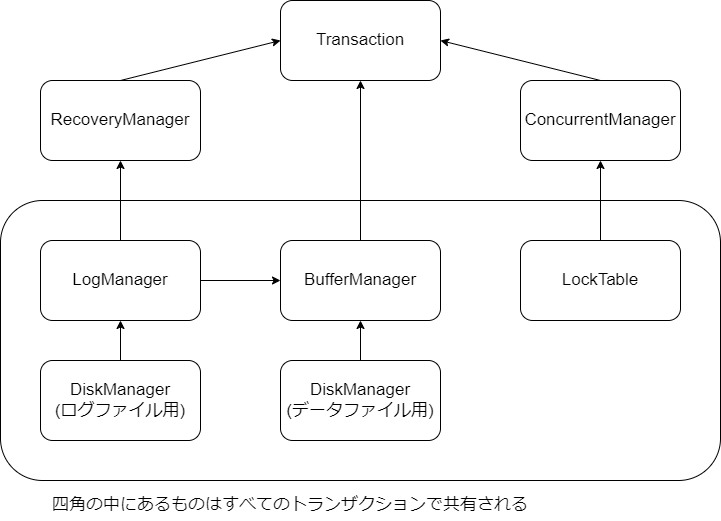

The diagram above was exported from draw.io. Its source (the exported page's mxGraphModel, read from the mxfile embedded in the PNG):
<mxGraphModel dx="1216" dy="504" grid="1" gridSize="10" guides="1" tooltips="1" connect="1" arrows="1" fold="1" page="1" pageScale="1" pageWidth="827" pageHeight="1169" math="0" shadow="0">
  <root>
    <mxCell id="0" />
    <mxCell id="1" parent="0" />
    <mxCell id="7" value="" style="rounded=1;whiteSpace=wrap;html=1;" parent="1" vertex="1">
      <mxGeometry x="40" y="240" width="720" height="280" as="geometry" />
    </mxCell>
    <mxCell id="2" value="&lt;font style=&quot;font-size: 17px;&quot;&gt;DiskManager&lt;br&gt;(ログファイル用)&lt;/font&gt;" style="rounded=1;whiteSpace=wrap;html=1;" parent="1" vertex="1">
      <mxGeometry x="80" y="400" width="160" height="80" as="geometry" />
    </mxCell>
    <mxCell id="3" value="&lt;font style=&quot;font-size: 17px;&quot;&gt;DiskManager&lt;br&gt;(データファイル用)&lt;/font&gt;" style="rounded=1;whiteSpace=wrap;html=1;" parent="1" vertex="1">
      <mxGeometry x="320" y="400" width="160" height="80" as="geometry" />
    </mxCell>
    <mxCell id="4" value="&lt;font style=&quot;font-size: 17px;&quot;&gt;LogManager&lt;/font&gt;" style="rounded=1;whiteSpace=wrap;html=1;" parent="1" vertex="1">
      <mxGeometry x="80" y="280" width="160" height="80" as="geometry" />
    </mxCell>
    <mxCell id="5" value="&lt;font style=&quot;font-size: 17px;&quot;&gt;BufferManager&lt;/font&gt;" style="rounded=1;whiteSpace=wrap;html=1;" parent="1" vertex="1">
      <mxGeometry x="320" y="280" width="160" height="80" as="geometry" />
    </mxCell>
    <mxCell id="6" value="&lt;font style=&quot;font-size: 17px;&quot;&gt;LockTable&lt;/font&gt;" style="rounded=1;whiteSpace=wrap;html=1;" parent="1" vertex="1">
      <mxGeometry x="560" y="280" width="160" height="80" as="geometry" />
    </mxCell>
    <mxCell id="8" value="" style="endArrow=classic;html=1;exitX=0.5;exitY=0;exitDx=0;exitDy=0;entryX=0.5;entryY=1;entryDx=0;entryDy=0;" parent="1" source="2" target="4" edge="1">
      <mxGeometry width="50" height="50" relative="1" as="geometry">
        <mxPoint x="390" y="350" as="sourcePoint" />
        <mxPoint x="440" y="300" as="targetPoint" />
      </mxGeometry>
    </mxCell>
    <mxCell id="9" value="" style="endArrow=classic;html=1;entryX=0.5;entryY=1;entryDx=0;entryDy=0;" parent="1" source="3" target="5" edge="1">
      <mxGeometry width="50" height="50" relative="1" as="geometry">
        <mxPoint x="390" y="350" as="sourcePoint" />
        <mxPoint x="440" y="300" as="targetPoint" />
      </mxGeometry>
    </mxCell>
    <mxCell id="10" value="" style="endArrow=classic;html=1;exitX=1;exitY=0.5;exitDx=0;exitDy=0;entryX=0;entryY=0.5;entryDx=0;entryDy=0;" parent="1" source="4" target="5" edge="1">
      <mxGeometry width="50" height="50" relative="1" as="geometry">
        <mxPoint x="390" y="350" as="sourcePoint" />
        <mxPoint x="440" y="300" as="targetPoint" />
      </mxGeometry>
    </mxCell>
    <mxCell id="11" value="&lt;font style=&quot;font-size: 17px;&quot;&gt;RecoveryManager&lt;/font&gt;" style="rounded=1;whiteSpace=wrap;html=1;" parent="1" vertex="1">
      <mxGeometry x="80" y="120" width="160" height="80" as="geometry" />
    </mxCell>
    <mxCell id="12" value="" style="endArrow=classic;html=1;exitX=0.5;exitY=0;exitDx=0;exitDy=0;entryX=0.5;entryY=1;entryDx=0;entryDy=0;" parent="1" source="4" target="11" edge="1">
      <mxGeometry width="50" height="50" relative="1" as="geometry">
        <mxPoint x="390" y="350" as="sourcePoint" />
        <mxPoint x="440" y="300" as="targetPoint" />
      </mxGeometry>
    </mxCell>
    <mxCell id="13" value="&lt;font style=&quot;font-size: 17px;&quot;&gt;ConcurrentManager&lt;/font&gt;" style="rounded=1;whiteSpace=wrap;html=1;" parent="1" vertex="1">
      <mxGeometry x="560" y="120" width="160" height="80" as="geometry" />
    </mxCell>
    <mxCell id="14" value="&lt;font style=&quot;font-size: 17px;&quot;&gt;Transaction&lt;/font&gt;" style="rounded=1;whiteSpace=wrap;html=1;" parent="1" vertex="1">
      <mxGeometry x="320" y="40" width="160" height="80" as="geometry" />
    </mxCell>
    <mxCell id="15" value="" style="endArrow=classic;html=1;exitX=0.5;exitY=0;exitDx=0;exitDy=0;entryX=0;entryY=0.5;entryDx=0;entryDy=0;" parent="1" source="11" target="14" edge="1">
      <mxGeometry width="50" height="50" relative="1" as="geometry">
        <mxPoint x="390" y="300" as="sourcePoint" />
        <mxPoint x="440" y="250" as="targetPoint" />
      </mxGeometry>
    </mxCell>
    <mxCell id="16" value="" style="endArrow=classic;html=1;exitX=0.5;exitY=0;exitDx=0;exitDy=0;entryX=0.5;entryY=1;entryDx=0;entryDy=0;" parent="1" source="5" target="14" edge="1">
      <mxGeometry width="50" height="50" relative="1" as="geometry">
        <mxPoint x="390" y="300" as="sourcePoint" />
        <mxPoint x="440" y="250" as="targetPoint" />
      </mxGeometry>
    </mxCell>
    <mxCell id="17" value="" style="endArrow=classic;html=1;entryX=1;entryY=0.5;entryDx=0;entryDy=0;exitX=0.5;exitY=0;exitDx=0;exitDy=0;" parent="1" source="13" target="14" edge="1">
      <mxGeometry width="50" height="50" relative="1" as="geometry">
        <mxPoint x="390" y="300" as="sourcePoint" />
        <mxPoint x="440" y="250" as="targetPoint" />
      </mxGeometry>
    </mxCell>
    <mxCell id="18" value="" style="endArrow=classic;html=1;entryX=0.5;entryY=1;entryDx=0;entryDy=0;exitX=0.5;exitY=0;exitDx=0;exitDy=0;" parent="1" source="6" target="13" edge="1">
      <mxGeometry width="50" height="50" relative="1" as="geometry">
        <mxPoint x="390" y="300" as="sourcePoint" />
        <mxPoint x="440" y="250" as="targetPoint" />
      </mxGeometry>
    </mxCell>
    <mxCell id="19" value="&lt;span style=&quot;font-size: 17px;&quot;&gt;四角の中にあるものはすべてのトランザクションで共有される&lt;/span&gt;" style="text;html=1;strokeColor=none;fillColor=none;align=center;verticalAlign=middle;whiteSpace=wrap;rounded=0;" parent="1" vertex="1">
      <mxGeometry x="80" y="530" width="500" height="30" as="geometry" />
    </mxCell>
  </root>
</mxGraphModel>